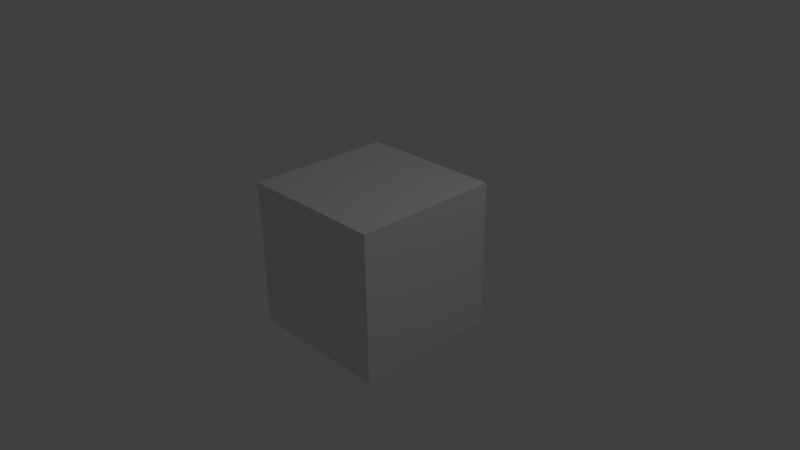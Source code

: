 # Source: xbox_controller_test.blend  (saved by Blender 2.77.0; exported with 4.5.12 LTS)
import bpy
from mathutils import Matrix  # noqa: F401  (used for matrix-valued properties, if any)

bpy.ops.wm.read_factory_settings(use_empty=True)
scene = bpy.context.scene
scene.name = 'Scene'

# ---- collections
col_collection_1 = bpy.data.collections.new('Collection 1'); scene.collection.children.link(col_collection_1)

# ---- materials (node trees are filled in below, after node groups)
mat_material = bpy.data.materials.new('Material')
mat_material.alpha_threshold = 0.0
mat_material.use_transparent_shadow = False
mat_material.roughness = 0.5
mat_material.line_color = (0.0, 0.0, 0.0, 1.0)

# ---- material node trees

# ---- world
world_world = bpy.data.worlds.new('World'); scene.world = world_world
world_world.color = (0.05088, 0.05088, 0.05088)
world_world.use_sun_shadow = False
world_world.sun_shadow_jitter_overblur = 0.0
world_world.cycles.sampling_method = 'MANUAL'

# ---- cameras
cam_camera = bpy.data.cameras.new('Camera')
cam_camera.clip_end = 100.0
cam_camera.lens = 35.0
cam_camera.sensor_width = 32.0
cam_camera.sensor_height = 18.0
cam_camera.ortho_scale = 7.314
cam_camera.dof.focus_distance = 0.0
cam_camera.dof.aperture_fstop = 128.0

# ---- lights
light_lamp = bpy.data.lights.new('Lamp', 'POINT')
light_lamp.transmission_factor = 0.0
light_lamp.cutoff_distance = 30.0
light_lamp.energy = 100.0
light_lamp.shadow_buffer_clip_start = 1.001
light_lamp.shadow_soft_size = 0.1
light_lamp.shadow_maximum_resolution = 0.006
light_lamp.use_absolute_resolution = True

# ---- meshes
me_cube = bpy.data.meshes.new('Cube')
me_cube.from_pydata([(1.0, 1.0, -1.0), (1.0, -1.0, -1.0), (-1.0, -1.0, -1.0), (-1.0, 1.0, -1.0), (1.0, 1.0, 1.0), (1.0, -1.0, 1.0), (-1.0, -1.0, 1.0), (-1.0, 1.0, 1.0)], [], [(0, 1, 2, 3), (4, 7, 6, 5), (0, 4, 5, 1), (1, 5, 6, 2), (2, 6, 7, 3), (4, 0, 3, 7)])
me_cube.materials.append(mat_material)
me_cube.use_remesh_preserve_volume = False
me_cube.use_remesh_preserve_attributes = False
me_cube.use_mirror_vertex_groups = False
me_cube.update()

# ---- objects
ob_cube = bpy.data.objects.new('Cube', me_cube)
ob_lamp = bpy.data.objects.new('Lamp', light_lamp)
ob_camera = bpy.data.objects.new('Camera', cam_camera)

# ---- transforms, parenting, visibility, modifiers, constraints
ob_cube.location = (0.0, 0.0, 0.0)
ob_cube.lock_rotations_4d = False
ob_cube.empty_display_type = 'ARROWS'
ob_cube.lineart.crease_threshold = 0.0
ob_lamp.location = (4.076, 1.005, 5.904)
ob_lamp.rotation_euler = (0.6503, 0.05522, 1.866)
ob_lamp.lock_rotations_4d = False
ob_lamp.empty_display_type = 'ARROWS'
ob_lamp.color = (0.0, 0.0, 0.0, 0.0)
ob_lamp.lineart.crease_threshold = 0.0
ob_camera.location = (7.481, -6.508, 5.344)
ob_camera.rotation_euler = (1.109, 0.01082, 0.8149)
ob_camera.lock_rotations_4d = False
ob_camera.empty_display_type = 'ARROWS'
ob_camera.color = (0.0, 0.0, 0.0, 0.0)
ob_camera.display_type = 'WIRE'
ob_camera.lineart.crease_threshold = 0.0

# ---- collection membership
col_collection_1.objects.link(ob_cube)
col_collection_1.objects.link(ob_lamp)
col_collection_1.objects.link(ob_camera)

# ---- scene / render settings (as saved in the file)
scene.camera = ob_camera
scene.frame_start = 1; scene.frame_end = 250; scene.frame_set(1)
scene.render.engine = 'BLENDER_EEVEE_NEXT'
scene.render.resolution_percentage = 50
scene.render.dither_intensity = 0.0
scene.cycles.use_denoising = False
scene.cycles.samples = 128
scene.cycles.sampling_pattern = 'TABULATED_SOBOL'
scene.cycles.light_sampling_threshold = 0.0
scene.cycles.use_adaptive_sampling = False
scene.cycles.use_light_tree = False
scene.cycles.blur_glossy = 0.0
scene.cycles.sample_clamp_indirect = 0.0
scene.view_settings.view_transform = 'Standard'
bpy.context.view_layer.update()
